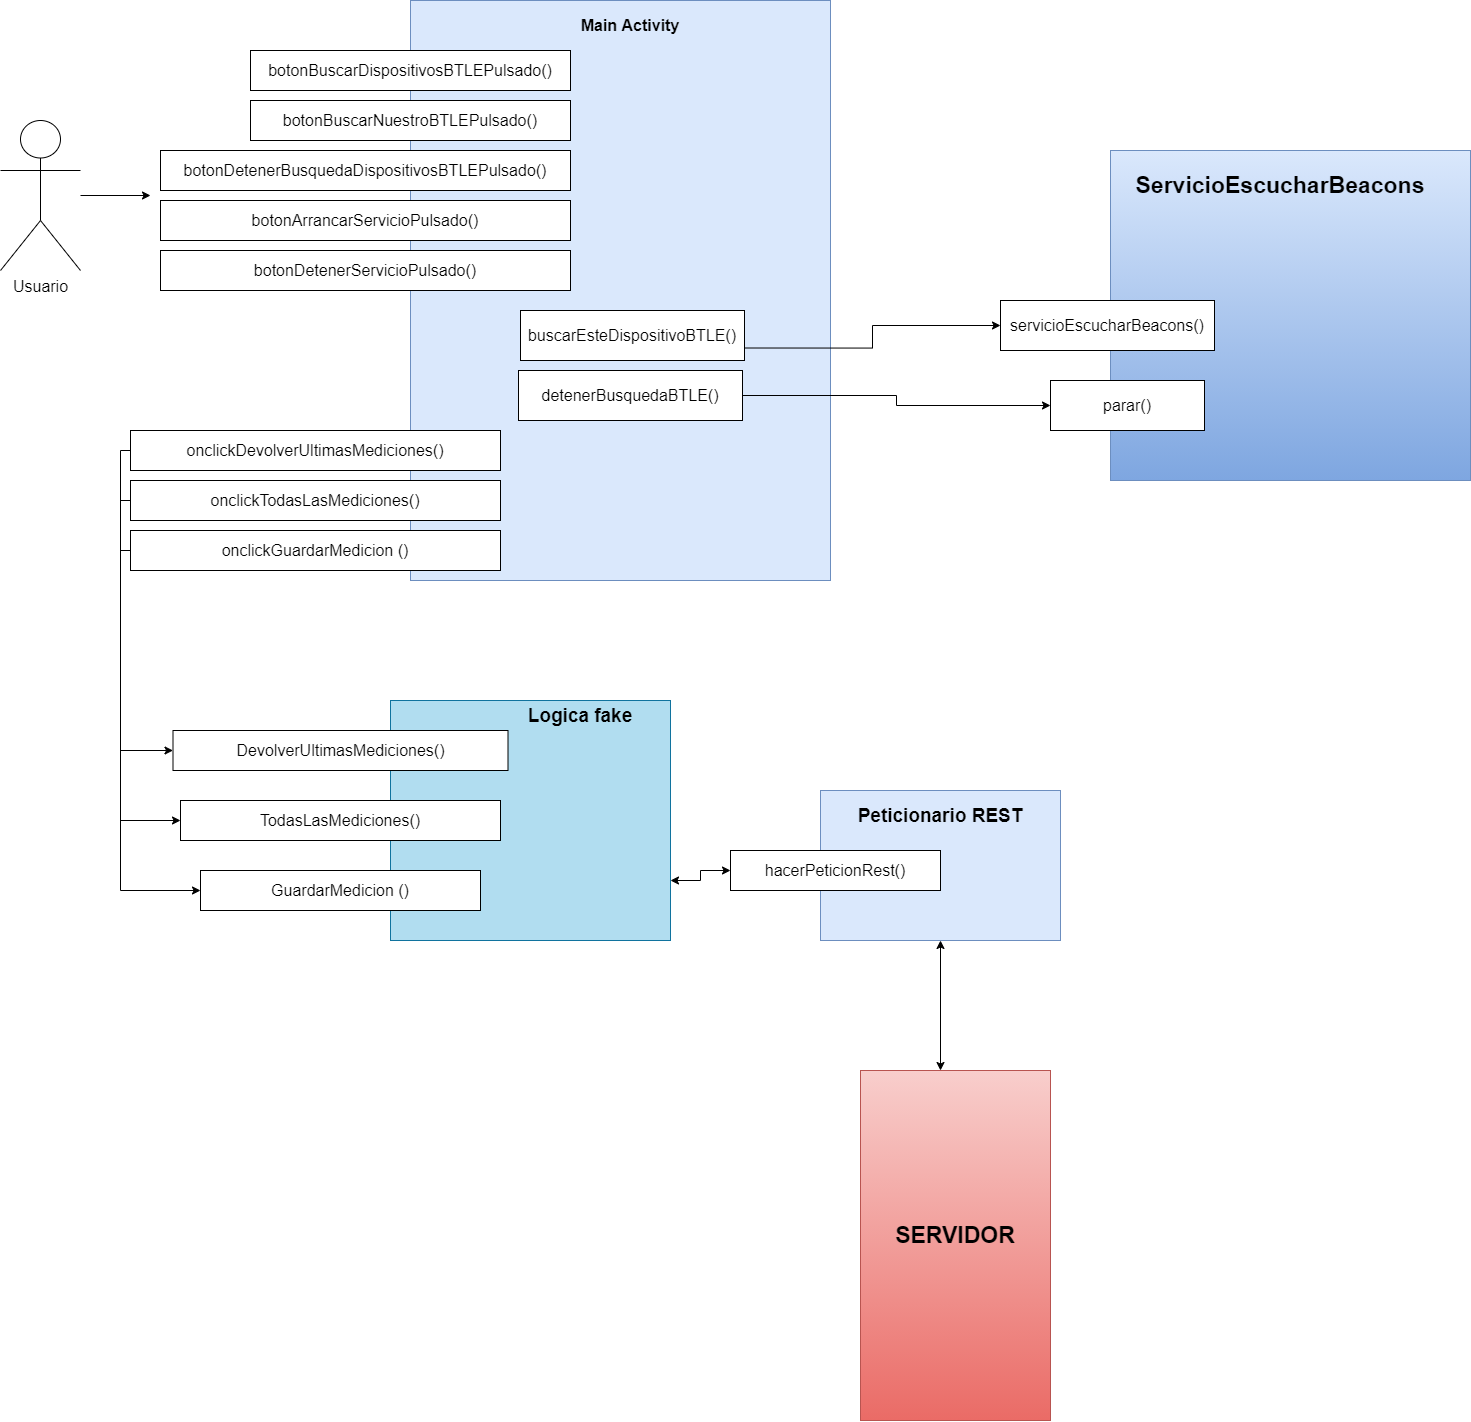

The diagram above was exported from draw.io. Its source (the exported page's mxGraphModel, read from the mxfile embedded in the PNG):
<mxGraphModel dx="2858" dy="1134" grid="1" gridSize="10" guides="1" tooltips="1" connect="1" arrows="1" fold="1" page="1" pageScale="1" pageWidth="827" pageHeight="1169" math="0" shadow="0">
  <root>
    <mxCell id="0" />
    <mxCell id="1" parent="0" />
    <mxCell id="b4S62172IYaNz9L8TI2r-1" value="" style="rounded=0;whiteSpace=wrap;html=1;fillColor=#dae8fc;strokeColor=#6c8ebf;" vertex="1" parent="1">
      <mxGeometry x="80" y="60" width="420" height="580" as="geometry" />
    </mxCell>
    <mxCell id="b4S62172IYaNz9L8TI2r-2" value="&lt;b&gt;&lt;font style=&quot;font-size: 16px&quot;&gt;Main Activity&lt;/font&gt;&lt;/b&gt;" style="text;html=1;strokeColor=none;fillColor=none;align=center;verticalAlign=middle;whiteSpace=wrap;rounded=0;" vertex="1" parent="1">
      <mxGeometry x="240" y="70" width="120" height="30" as="geometry" />
    </mxCell>
    <mxCell id="b4S62172IYaNz9L8TI2r-3" value="botonBuscarDispositivosBTLEPulsado()" style="rounded=0;whiteSpace=wrap;html=1;fontSize=16;" vertex="1" parent="1">
      <mxGeometry x="-80" y="110" width="320" height="40" as="geometry" />
    </mxCell>
    <mxCell id="b4S62172IYaNz9L8TI2r-4" value="botonBuscarNuestroBTLEPulsado()" style="rounded=0;whiteSpace=wrap;html=1;fontSize=16;" vertex="1" parent="1">
      <mxGeometry x="-80" y="160" width="320" height="40" as="geometry" />
    </mxCell>
    <mxCell id="b4S62172IYaNz9L8TI2r-5" value="botonDetenerBusquedaDispositivosBTLEPulsado()" style="rounded=0;whiteSpace=wrap;html=1;fontSize=16;" vertex="1" parent="1">
      <mxGeometry x="-170" y="210" width="410" height="40" as="geometry" />
    </mxCell>
    <mxCell id="b4S62172IYaNz9L8TI2r-6" value="botonArrancarServicioPulsado()" style="rounded=0;whiteSpace=wrap;html=1;fontSize=16;" vertex="1" parent="1">
      <mxGeometry x="-170" y="260" width="410" height="40" as="geometry" />
    </mxCell>
    <mxCell id="b4S62172IYaNz9L8TI2r-7" value="botonDetenerServicioPulsado()" style="rounded=0;whiteSpace=wrap;html=1;fontSize=16;" vertex="1" parent="1">
      <mxGeometry x="-170" y="310" width="410" height="40" as="geometry" />
    </mxCell>
    <mxCell id="b4S62172IYaNz9L8TI2r-8" value="Usuario" style="shape=umlActor;verticalLabelPosition=bottom;verticalAlign=top;html=1;outlineConnect=0;fontSize=16;" vertex="1" parent="1">
      <mxGeometry x="-330" y="180" width="80" height="150" as="geometry" />
    </mxCell>
    <mxCell id="b4S62172IYaNz9L8TI2r-10" value="" style="endArrow=classic;html=1;rounded=0;fontSize=16;edgeStyle=orthogonalEdgeStyle;" edge="1" parent="1" source="b4S62172IYaNz9L8TI2r-8">
      <mxGeometry width="50" height="50" relative="1" as="geometry">
        <mxPoint y="360" as="sourcePoint" />
        <mxPoint x="-180" y="255" as="targetPoint" />
      </mxGeometry>
    </mxCell>
    <mxCell id="b4S62172IYaNz9L8TI2r-11" value="buscarEsteDispositivoBTLE()" style="rounded=0;whiteSpace=wrap;html=1;fontSize=16;" vertex="1" parent="1">
      <mxGeometry x="190" y="370" width="224" height="50" as="geometry" />
    </mxCell>
    <mxCell id="b4S62172IYaNz9L8TI2r-12" value="detenerBusquedaBTLE()" style="rounded=0;whiteSpace=wrap;html=1;fontSize=16;" vertex="1" parent="1">
      <mxGeometry x="188" y="430" width="224" height="50" as="geometry" />
    </mxCell>
    <mxCell id="b4S62172IYaNz9L8TI2r-13" value="onclickDevolverUltimasMediciones()" style="rounded=0;whiteSpace=wrap;html=1;fontSize=16;" vertex="1" parent="1">
      <mxGeometry x="-200" y="490" width="370" height="40" as="geometry" />
    </mxCell>
    <mxCell id="b4S62172IYaNz9L8TI2r-14" value="onclickTodasLasMediciones()" style="rounded=0;whiteSpace=wrap;html=1;fontSize=16;" vertex="1" parent="1">
      <mxGeometry x="-200" y="540" width="370" height="40" as="geometry" />
    </mxCell>
    <mxCell id="b4S62172IYaNz9L8TI2r-15" value="onclickGuardarMedicion ()" style="rounded=0;whiteSpace=wrap;html=1;fontSize=16;" vertex="1" parent="1">
      <mxGeometry x="-200" y="590" width="370" height="40" as="geometry" />
    </mxCell>
    <mxCell id="b4S62172IYaNz9L8TI2r-16" value="" style="rounded=0;whiteSpace=wrap;html=1;fontSize=16;fillColor=#b1ddf0;strokeColor=#10739e;" vertex="1" parent="1">
      <mxGeometry x="60" y="760" width="280" height="240" as="geometry" />
    </mxCell>
    <mxCell id="b4S62172IYaNz9L8TI2r-17" value="GuardarMedicion ()" style="rounded=0;whiteSpace=wrap;html=1;fontSize=16;" vertex="1" parent="1">
      <mxGeometry x="-130" y="930" width="280" height="40" as="geometry" />
    </mxCell>
    <mxCell id="b4S62172IYaNz9L8TI2r-18" value="DevolverUltimasMediciones()" style="rounded=0;whiteSpace=wrap;html=1;fontSize=16;" vertex="1" parent="1">
      <mxGeometry x="-157.5" y="790" width="335" height="40" as="geometry" />
    </mxCell>
    <mxCell id="b4S62172IYaNz9L8TI2r-19" value="TodasLasMediciones()" style="rounded=0;whiteSpace=wrap;html=1;fontSize=16;" vertex="1" parent="1">
      <mxGeometry x="-150" y="860" width="320" height="40" as="geometry" />
    </mxCell>
    <mxCell id="b4S62172IYaNz9L8TI2r-20" value="" style="endArrow=classic;html=1;rounded=0;fontSize=16;edgeStyle=orthogonalEdgeStyle;exitX=0;exitY=0.5;exitDx=0;exitDy=0;entryX=0;entryY=0.5;entryDx=0;entryDy=0;" edge="1" parent="1" source="b4S62172IYaNz9L8TI2r-13" target="b4S62172IYaNz9L8TI2r-18">
      <mxGeometry width="50" height="50" relative="1" as="geometry">
        <mxPoint x="230" y="530" as="sourcePoint" />
        <mxPoint x="280" y="480" as="targetPoint" />
      </mxGeometry>
    </mxCell>
    <mxCell id="b4S62172IYaNz9L8TI2r-21" value="" style="endArrow=classic;html=1;rounded=0;fontSize=16;edgeStyle=orthogonalEdgeStyle;exitX=0;exitY=0.5;exitDx=0;exitDy=0;entryX=0;entryY=0.5;entryDx=0;entryDy=0;" edge="1" parent="1" source="b4S62172IYaNz9L8TI2r-14" target="b4S62172IYaNz9L8TI2r-19">
      <mxGeometry width="50" height="50" relative="1" as="geometry">
        <mxPoint x="230" y="530" as="sourcePoint" />
        <mxPoint x="280" y="480" as="targetPoint" />
      </mxGeometry>
    </mxCell>
    <mxCell id="b4S62172IYaNz9L8TI2r-22" value="" style="endArrow=classic;html=1;rounded=0;fontSize=16;edgeStyle=orthogonalEdgeStyle;exitX=0;exitY=0.5;exitDx=0;exitDy=0;entryX=0;entryY=0.5;entryDx=0;entryDy=0;" edge="1" parent="1" source="b4S62172IYaNz9L8TI2r-15" target="b4S62172IYaNz9L8TI2r-17">
      <mxGeometry width="50" height="50" relative="1" as="geometry">
        <mxPoint x="230" y="530" as="sourcePoint" />
        <mxPoint x="280" y="480" as="targetPoint" />
      </mxGeometry>
    </mxCell>
    <mxCell id="b4S62172IYaNz9L8TI2r-23" value="" style="rounded=0;whiteSpace=wrap;html=1;fontSize=16;fillColor=#dae8fc;strokeColor=#6c8ebf;" vertex="1" parent="1">
      <mxGeometry x="490" y="850" width="240" height="150" as="geometry" />
    </mxCell>
    <mxCell id="b4S62172IYaNz9L8TI2r-24" value="&lt;b&gt;&lt;font style=&quot;font-size: 19px&quot;&gt;Peticionario REST&lt;/font&gt;&lt;/b&gt;" style="text;html=1;strokeColor=none;fillColor=none;align=center;verticalAlign=middle;whiteSpace=wrap;rounded=0;fontSize=16;" vertex="1" parent="1">
      <mxGeometry x="510" y="860" width="200" height="30" as="geometry" />
    </mxCell>
    <mxCell id="b4S62172IYaNz9L8TI2r-25" value="&lt;b&gt;&lt;font style=&quot;font-size: 19px&quot;&gt;Logica fake&lt;/font&gt;&lt;/b&gt;" style="text;html=1;strokeColor=none;fillColor=none;align=center;verticalAlign=middle;whiteSpace=wrap;rounded=0;fontSize=16;" vertex="1" parent="1">
      <mxGeometry x="150" y="760" width="200" height="30" as="geometry" />
    </mxCell>
    <mxCell id="b4S62172IYaNz9L8TI2r-26" value="hacerPeticionRest()" style="rounded=0;whiteSpace=wrap;html=1;fontSize=16;" vertex="1" parent="1">
      <mxGeometry x="400" y="910" width="210" height="40" as="geometry" />
    </mxCell>
    <mxCell id="b4S62172IYaNz9L8TI2r-27" value="" style="endArrow=classic;startArrow=classic;html=1;rounded=0;fontSize=19;edgeStyle=orthogonalEdgeStyle;exitX=1;exitY=0.75;exitDx=0;exitDy=0;entryX=0;entryY=0.5;entryDx=0;entryDy=0;" edge="1" parent="1" source="b4S62172IYaNz9L8TI2r-16" target="b4S62172IYaNz9L8TI2r-26">
      <mxGeometry width="50" height="50" relative="1" as="geometry">
        <mxPoint x="560" y="770" as="sourcePoint" />
        <mxPoint x="610" y="720" as="targetPoint" />
      </mxGeometry>
    </mxCell>
    <mxCell id="b4S62172IYaNz9L8TI2r-28" value="" style="endArrow=classic;startArrow=classic;html=1;rounded=0;fontSize=19;edgeStyle=orthogonalEdgeStyle;exitX=0.5;exitY=1;exitDx=0;exitDy=0;" edge="1" parent="1" source="b4S62172IYaNz9L8TI2r-23">
      <mxGeometry width="50" height="50" relative="1" as="geometry">
        <mxPoint x="740" y="830" as="sourcePoint" />
        <mxPoint x="610" y="1130" as="targetPoint" />
      </mxGeometry>
    </mxCell>
    <mxCell id="b4S62172IYaNz9L8TI2r-29" value="" style="rounded=0;whiteSpace=wrap;html=1;fontSize=19;fillColor=#f8cecc;strokeColor=#b85450;gradientColor=#ea6b66;" vertex="1" parent="1">
      <mxGeometry x="530" y="1130" width="190" height="350" as="geometry" />
    </mxCell>
    <mxCell id="b4S62172IYaNz9L8TI2r-30" value="&lt;b&gt;&lt;font style=&quot;font-size: 23px&quot;&gt;SERVIDOR&lt;/font&gt;&lt;/b&gt;" style="text;html=1;strokeColor=none;fillColor=none;align=center;verticalAlign=middle;whiteSpace=wrap;rounded=0;fontSize=19;" vertex="1" parent="1">
      <mxGeometry x="595" y="1280" width="60" height="30" as="geometry" />
    </mxCell>
    <mxCell id="b4S62172IYaNz9L8TI2r-31" value="" style="rounded=0;whiteSpace=wrap;html=1;fontSize=23;gradientColor=#7ea6e0;fillColor=#dae8fc;strokeColor=#6c8ebf;" vertex="1" parent="1">
      <mxGeometry x="780" y="210" width="360" height="330" as="geometry" />
    </mxCell>
    <mxCell id="b4S62172IYaNz9L8TI2r-32" value="ServicioEscucharBeacons" style="text;html=1;strokeColor=none;fillColor=none;align=center;verticalAlign=middle;whiteSpace=wrap;rounded=0;fontSize=23;fontStyle=1" vertex="1" parent="1">
      <mxGeometry x="920" y="230" width="60" height="30" as="geometry" />
    </mxCell>
    <mxCell id="b4S62172IYaNz9L8TI2r-33" value="parar()" style="rounded=0;whiteSpace=wrap;html=1;fontSize=16;" vertex="1" parent="1">
      <mxGeometry x="720" y="440" width="154" height="50" as="geometry" />
    </mxCell>
    <mxCell id="b4S62172IYaNz9L8TI2r-34" value="servicioEscucharBeacons()" style="rounded=0;whiteSpace=wrap;html=1;fontSize=16;" vertex="1" parent="1">
      <mxGeometry x="670" y="360" width="214" height="50" as="geometry" />
    </mxCell>
    <mxCell id="b4S62172IYaNz9L8TI2r-35" value="" style="endArrow=classic;html=1;rounded=0;fontSize=23;edgeStyle=orthogonalEdgeStyle;exitX=1;exitY=0.75;exitDx=0;exitDy=0;entryX=0;entryY=0.5;entryDx=0;entryDy=0;" edge="1" parent="1" source="b4S62172IYaNz9L8TI2r-11" target="b4S62172IYaNz9L8TI2r-34">
      <mxGeometry width="50" height="50" relative="1" as="geometry">
        <mxPoint x="560" y="570" as="sourcePoint" />
        <mxPoint x="610" y="520" as="targetPoint" />
      </mxGeometry>
    </mxCell>
    <mxCell id="b4S62172IYaNz9L8TI2r-36" value="" style="endArrow=classic;html=1;rounded=0;fontSize=23;edgeStyle=orthogonalEdgeStyle;exitX=1;exitY=0.5;exitDx=0;exitDy=0;entryX=0;entryY=0.5;entryDx=0;entryDy=0;" edge="1" parent="1" source="b4S62172IYaNz9L8TI2r-12" target="b4S62172IYaNz9L8TI2r-33">
      <mxGeometry width="50" height="50" relative="1" as="geometry">
        <mxPoint x="424.00000000000045" y="417.5" as="sourcePoint" />
        <mxPoint x="680" y="395" as="targetPoint" />
      </mxGeometry>
    </mxCell>
  </root>
</mxGraphModel>